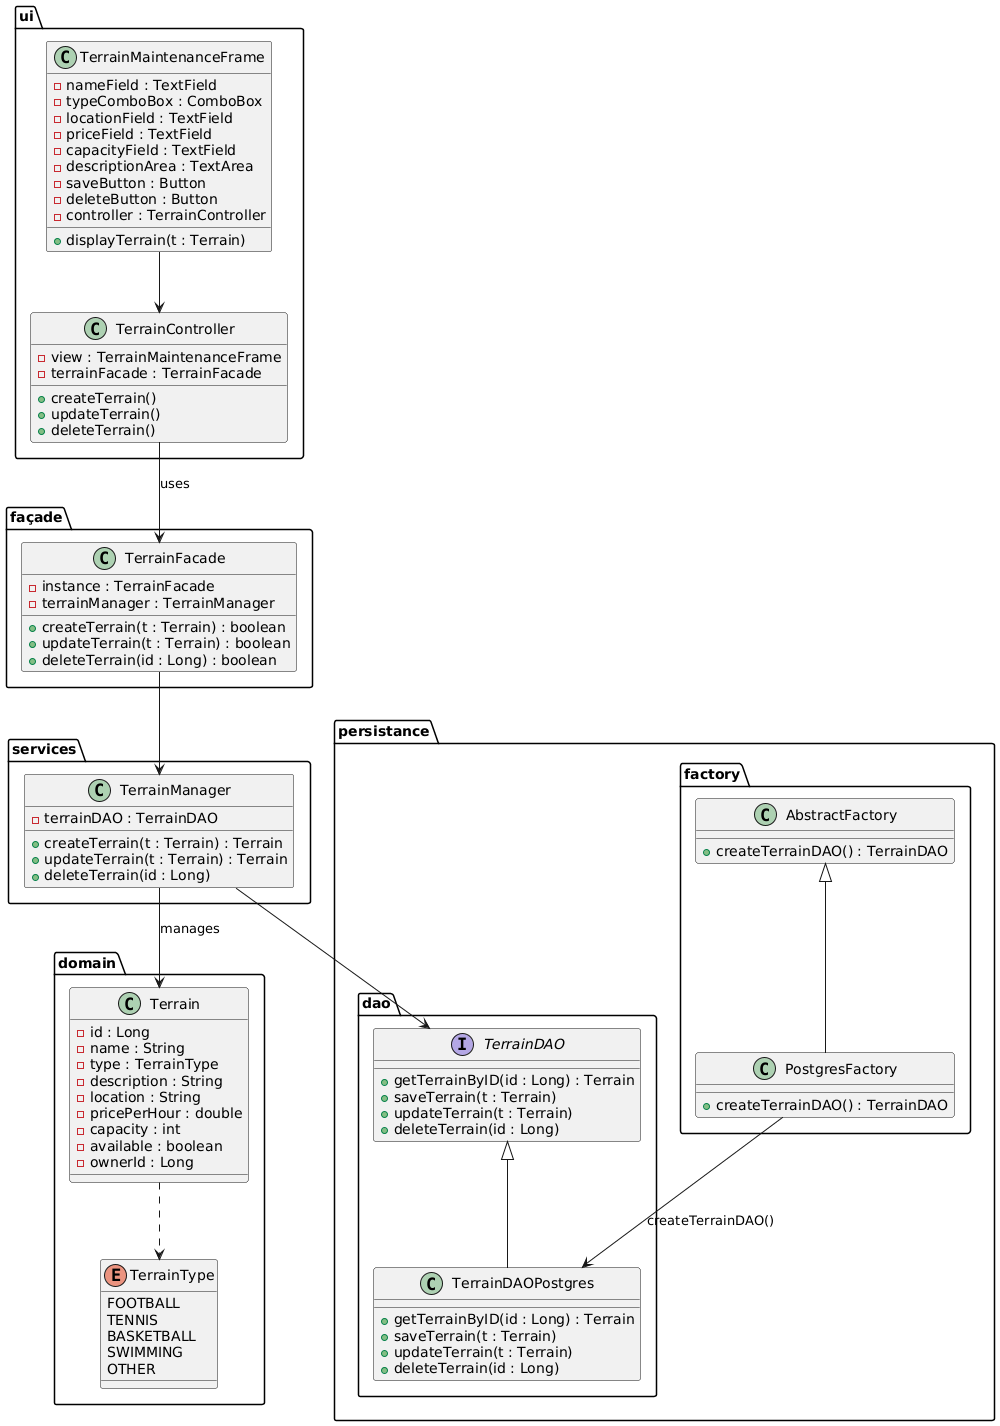

The diagram above was rendered by PlantUML. Its source (embedded in the PNG):
@startuml
' =======================
'        PACKAGES
' =======================

package "ui" {
    class TerrainMaintenanceFrame {
        - nameField : TextField
        - typeComboBox : ComboBox
        - locationField : TextField
        - priceField : TextField
        - capacityField : TextField
        - descriptionArea : TextArea
        - saveButton : Button
        - deleteButton : Button
        - controller : TerrainController
        + displayTerrain(t : Terrain)
    }

    class TerrainController {
        - view : TerrainMaintenanceFrame
        - terrainFacade : TerrainFacade
        + createTerrain()
        + updateTerrain()
        + deleteTerrain()
    }
}

package "façade" {
    class TerrainFacade {
        - instance : TerrainFacade
        - terrainManager : TerrainManager
        + createTerrain(t : Terrain) : boolean
        + updateTerrain(t : Terrain) : boolean
        + deleteTerrain(id : Long) : boolean
    }
}

package "domain" {
    class Terrain {
        - id : Long
        - name : String
        - type : TerrainType
        - description : String
        - location : String
        - pricePerHour : double
        - capacity : int
        - available : boolean
        - ownerId : Long
    }

    enum TerrainType {
        FOOTBALL
        TENNIS
        BASKETBALL
        SWIMMING
        OTHER
    }
}

package "persistance" {

    package "dao" {
        interface TerrainDAO {
            + getTerrainByID(id : Long) : Terrain
            + saveTerrain(t : Terrain)
            + updateTerrain(t : Terrain)
            + deleteTerrain(id : Long)
        }

        class TerrainDAOPostgres {
            + getTerrainByID(id : Long) : Terrain
            + saveTerrain(t : Terrain)
            + updateTerrain(t : Terrain)
            + deleteTerrain(id : Long)
        }
    }

    package "factory" {
        class AbstractFactory {
            + createTerrainDAO() : TerrainDAO
        }

        class PostgresFactory {
            + createTerrainDAO() : TerrainDAO
        }
    }
}

package "services" {
    class TerrainManager {
        - terrainDAO : TerrainDAO
        + createTerrain(t : Terrain) : Terrain
        + updateTerrain(t : Terrain) : Terrain
        + deleteTerrain(id : Long)
    }
}

' =======================
'     RELATIONSHIPS
' =======================

TerrainMaintenanceFrame --> TerrainController
TerrainController --> TerrainFacade : uses

TerrainFacade --> TerrainManager
TerrainManager --> TerrainDAO

AbstractFactory <|-- PostgresFactory
TerrainDAO <|-- TerrainDAOPostgres

PostgresFactory --> TerrainDAOPostgres : createTerrainDAO()

TerrainManager --> Terrain : manages
Terrain ..> TerrainType
@enduml